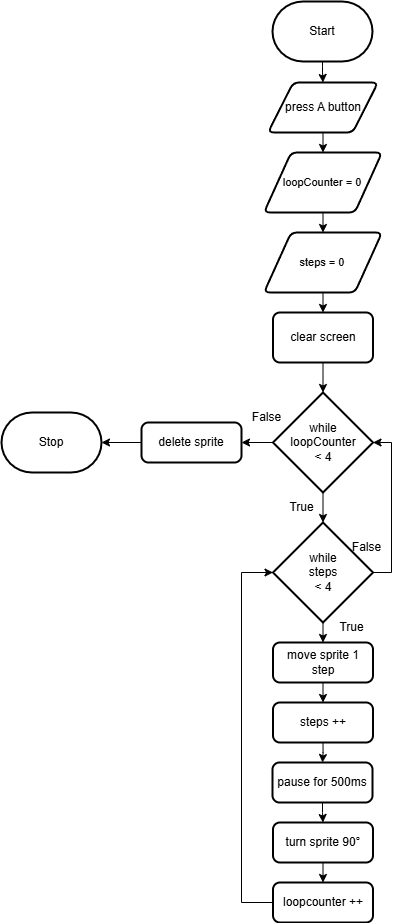

The diagram above was exported from draw.io. Its source (the exported page's mxGraphModel, read from the mxfile embedded in the PNG):
<mxGraphModel dx="1551" dy="539" grid="1" gridSize="10" guides="1" tooltips="1" connect="1" arrows="1" fold="1" page="1" pageScale="1" pageWidth="850" pageHeight="1100" math="0" shadow="0">
  <root>
    <mxCell id="0" />
    <mxCell id="1" parent="0" />
    <mxCell id="17" style="edgeStyle=orthogonalEdgeStyle;html=1;exitX=0.5;exitY=1;exitDx=0;exitDy=0;exitPerimeter=0;entryX=0.5;entryY=0;entryDx=0;entryDy=0;" edge="1" parent="1" source="2" target="6">
      <mxGeometry relative="1" as="geometry" />
    </mxCell>
    <mxCell id="2" value="Start" style="strokeWidth=2;html=1;shape=mxgraph.flowchart.terminator;whiteSpace=wrap;" parent="1" vertex="1">
      <mxGeometry x="371" y="79" width="100" height="60" as="geometry" />
    </mxCell>
    <mxCell id="3" value="Stop" style="strokeWidth=2;html=1;shape=mxgraph.flowchart.terminator;whiteSpace=wrap;" parent="1" vertex="1">
      <mxGeometry x="100" y="490" width="100" height="60" as="geometry" />
    </mxCell>
    <mxCell id="12" style="edgeStyle=orthogonalEdgeStyle;html=1;exitX=0.5;exitY=1;exitDx=0;exitDy=0;entryX=0.5;entryY=0;entryDx=0;entryDy=0;" edge="1" parent="1" source="6" target="8">
      <mxGeometry relative="1" as="geometry" />
    </mxCell>
    <mxCell id="6" value="press A button" style="shape=parallelogram;html=1;strokeWidth=2;perimeter=parallelogramPerimeter;whiteSpace=wrap;rounded=1;arcSize=12;size=0.23;" vertex="1" parent="1">
      <mxGeometry x="366.5" y="160" width="110" height="50" as="geometry" />
    </mxCell>
    <mxCell id="22" style="edgeStyle=orthogonalEdgeStyle;html=1;exitX=0.5;exitY=1;exitDx=0;exitDy=0;entryX=0.5;entryY=0;entryDx=0;entryDy=0;entryPerimeter=0;" edge="1" parent="1" source="7" target="21">
      <mxGeometry relative="1" as="geometry" />
    </mxCell>
    <mxCell id="7" value="clear screen" style="rounded=1;whiteSpace=wrap;html=1;absoluteArcSize=1;arcSize=14;strokeWidth=2;" vertex="1" parent="1">
      <mxGeometry x="371.5" y="390" width="100" height="50" as="geometry" />
    </mxCell>
    <mxCell id="13" style="edgeStyle=orthogonalEdgeStyle;html=1;exitX=0.5;exitY=1;exitDx=0;exitDy=0;entryX=0.5;entryY=0;entryDx=0;entryDy=0;" edge="1" parent="1" source="8" target="9">
      <mxGeometry relative="1" as="geometry" />
    </mxCell>
    <mxCell id="8" value="loopCounter = 0" style="shape=parallelogram;html=1;strokeWidth=2;perimeter=parallelogramPerimeter;whiteSpace=wrap;rounded=1;arcSize=12;size=0.23;fontFamily=Helvetica;fontSize=11;fontColor=default;" vertex="1" parent="1">
      <mxGeometry x="362.5" y="230" width="118" height="60" as="geometry" />
    </mxCell>
    <mxCell id="14" style="edgeStyle=orthogonalEdgeStyle;html=1;exitX=0.5;exitY=1;exitDx=0;exitDy=0;entryX=0.5;entryY=0;entryDx=0;entryDy=0;" edge="1" parent="1" source="9" target="7">
      <mxGeometry relative="1" as="geometry" />
    </mxCell>
    <mxCell id="9" value="steps = 0" style="shape=parallelogram;html=1;strokeWidth=2;perimeter=parallelogramPerimeter;whiteSpace=wrap;rounded=1;arcSize=12;size=0.23;fontFamily=Helvetica;fontSize=11;fontColor=default;" vertex="1" parent="1">
      <mxGeometry x="362.5" y="310" width="118" height="60" as="geometry" />
    </mxCell>
    <mxCell id="24" style="edgeStyle=orthogonalEdgeStyle;html=1;exitX=0.5;exitY=1;exitDx=0;exitDy=0;exitPerimeter=0;entryX=0.5;entryY=0;entryDx=0;entryDy=0;rounded=0;" edge="1" parent="1" source="10" target="18">
      <mxGeometry relative="1" as="geometry" />
    </mxCell>
    <mxCell id="30" style="edgeStyle=orthogonalEdgeStyle;rounded=0;html=1;exitX=1;exitY=0.5;exitDx=0;exitDy=0;exitPerimeter=0;entryX=1;entryY=0.5;entryDx=0;entryDy=0;entryPerimeter=0;" edge="1" parent="1" source="10" target="21">
      <mxGeometry relative="1" as="geometry">
        <Array as="points">
          <mxPoint x="490" y="650" />
          <mxPoint x="490" y="520" />
        </Array>
      </mxGeometry>
    </mxCell>
    <mxCell id="10" value="&lt;span style=&quot;font-size: 12px;&quot;&gt;while &lt;br&gt;steps&lt;/span&gt;&lt;br style=&quot;font-size: 12px;&quot;&gt;&lt;span style=&quot;font-size: 12px;&quot;&gt;&amp;lt; 4&lt;/span&gt;" style="strokeWidth=2;html=1;shape=mxgraph.flowchart.decision;whiteSpace=wrap;fontFamily=Helvetica;fontSize=11;fontColor=default;" vertex="1" parent="1">
      <mxGeometry x="371.5" y="600" width="100" height="100" as="geometry" />
    </mxCell>
    <mxCell id="25" style="edgeStyle=orthogonalEdgeStyle;html=1;exitX=0.5;exitY=1;exitDx=0;exitDy=0;entryX=0.5;entryY=0;entryDx=0;entryDy=0;rounded=0;" edge="1" parent="1" source="18" target="20">
      <mxGeometry relative="1" as="geometry" />
    </mxCell>
    <mxCell id="18" value="move sprite 1 step" style="rounded=1;whiteSpace=wrap;html=1;absoluteArcSize=1;arcSize=14;strokeWidth=2;" vertex="1" parent="1">
      <mxGeometry x="371.5" y="720" width="100" height="40" as="geometry" />
    </mxCell>
    <mxCell id="33" style="edgeStyle=orthogonalEdgeStyle;rounded=0;html=1;exitX=0.5;exitY=1;exitDx=0;exitDy=0;entryX=0.5;entryY=0;entryDx=0;entryDy=0;" edge="1" parent="1" source="19" target="27">
      <mxGeometry relative="1" as="geometry" />
    </mxCell>
    <mxCell id="19" value="pause for 500ms" style="rounded=1;whiteSpace=wrap;html=1;absoluteArcSize=1;arcSize=14;strokeWidth=2;" vertex="1" parent="1">
      <mxGeometry x="371" y="840" width="100" height="40" as="geometry" />
    </mxCell>
    <mxCell id="26" style="edgeStyle=orthogonalEdgeStyle;html=1;exitX=0.5;exitY=1;exitDx=0;exitDy=0;entryX=0.5;entryY=0;entryDx=0;entryDy=0;rounded=0;" edge="1" parent="1" source="20" target="19">
      <mxGeometry relative="1" as="geometry" />
    </mxCell>
    <mxCell id="20" value="steps ++" style="rounded=1;whiteSpace=wrap;html=1;absoluteArcSize=1;arcSize=14;strokeWidth=2;" vertex="1" parent="1">
      <mxGeometry x="371.5" y="780" width="100" height="40" as="geometry" />
    </mxCell>
    <mxCell id="23" style="edgeStyle=orthogonalEdgeStyle;html=1;exitX=0.5;exitY=1;exitDx=0;exitDy=0;exitPerimeter=0;entryX=0.5;entryY=0;entryDx=0;entryDy=0;entryPerimeter=0;" edge="1" parent="1" source="21" target="10">
      <mxGeometry relative="1" as="geometry" />
    </mxCell>
    <mxCell id="40" style="edgeStyle=orthogonalEdgeStyle;rounded=0;html=1;exitX=0;exitY=0.5;exitDx=0;exitDy=0;exitPerimeter=0;entryX=1;entryY=0.5;entryDx=0;entryDy=0;" edge="1" parent="1" source="21" target="31">
      <mxGeometry relative="1" as="geometry" />
    </mxCell>
    <mxCell id="21" value="&lt;span style=&quot;font-size: 12px;&quot;&gt;while &lt;br&gt;loopCounter&lt;/span&gt;&lt;br style=&quot;font-size: 12px;&quot;&gt;&lt;span style=&quot;font-size: 12px;&quot;&gt;&amp;lt; 4&lt;/span&gt;" style="strokeWidth=2;html=1;shape=mxgraph.flowchart.decision;whiteSpace=wrap;fontFamily=Helvetica;fontSize=11;fontColor=default;" vertex="1" parent="1">
      <mxGeometry x="371.5" y="470" width="100" height="100" as="geometry" />
    </mxCell>
    <mxCell id="34" style="edgeStyle=orthogonalEdgeStyle;rounded=0;html=1;exitX=0.5;exitY=1;exitDx=0;exitDy=0;entryX=0.5;entryY=0;entryDx=0;entryDy=0;" edge="1" parent="1" source="27" target="28">
      <mxGeometry relative="1" as="geometry" />
    </mxCell>
    <mxCell id="27" value="turn sprite 90°" style="rounded=1;whiteSpace=wrap;html=1;absoluteArcSize=1;arcSize=14;strokeWidth=2;" vertex="1" parent="1">
      <mxGeometry x="371.5" y="900" width="100" height="40" as="geometry" />
    </mxCell>
    <mxCell id="35" style="edgeStyle=orthogonalEdgeStyle;rounded=0;html=1;exitX=0;exitY=0.5;exitDx=0;exitDy=0;entryX=0;entryY=0.5;entryDx=0;entryDy=0;entryPerimeter=0;" edge="1" parent="1" source="28" target="10">
      <mxGeometry relative="1" as="geometry">
        <Array as="points">
          <mxPoint x="340" y="980" />
          <mxPoint x="340" y="650" />
        </Array>
      </mxGeometry>
    </mxCell>
    <mxCell id="28" value="loopcounter ++" style="rounded=1;whiteSpace=wrap;html=1;absoluteArcSize=1;arcSize=14;strokeWidth=2;" vertex="1" parent="1">
      <mxGeometry x="371.5" y="960" width="100" height="40" as="geometry" />
    </mxCell>
    <mxCell id="41" style="edgeStyle=orthogonalEdgeStyle;rounded=0;html=1;exitX=0;exitY=0.5;exitDx=0;exitDy=0;entryX=1;entryY=0.5;entryDx=0;entryDy=0;entryPerimeter=0;" edge="1" parent="1" source="31" target="3">
      <mxGeometry relative="1" as="geometry" />
    </mxCell>
    <mxCell id="31" value="delete sprite" style="rounded=1;whiteSpace=wrap;html=1;absoluteArcSize=1;arcSize=14;strokeWidth=2;" vertex="1" parent="1">
      <mxGeometry x="240" y="500" width="100" height="40" as="geometry" />
    </mxCell>
    <mxCell id="36" value="True" style="text;html=1;align=center;verticalAlign=middle;resizable=0;points=[];autosize=1;strokeColor=none;fillColor=none;" vertex="1" parent="1">
      <mxGeometry x="425" y="690" width="50" height="30" as="geometry" />
    </mxCell>
    <mxCell id="37" value="False" style="text;html=1;align=center;verticalAlign=middle;resizable=0;points=[];autosize=1;strokeColor=none;fillColor=none;" vertex="1" parent="1">
      <mxGeometry x="440" y="610" width="50" height="30" as="geometry" />
    </mxCell>
    <mxCell id="38" value="True" style="text;html=1;align=center;verticalAlign=middle;resizable=0;points=[];autosize=1;strokeColor=none;fillColor=none;" vertex="1" parent="1">
      <mxGeometry x="375" y="570" width="50" height="30" as="geometry" />
    </mxCell>
    <mxCell id="39" value="False" style="text;html=1;align=center;verticalAlign=middle;resizable=0;points=[];autosize=1;strokeColor=none;fillColor=none;" vertex="1" parent="1">
      <mxGeometry x="340" y="480" width="50" height="30" as="geometry" />
    </mxCell>
  </root>
</mxGraphModel>